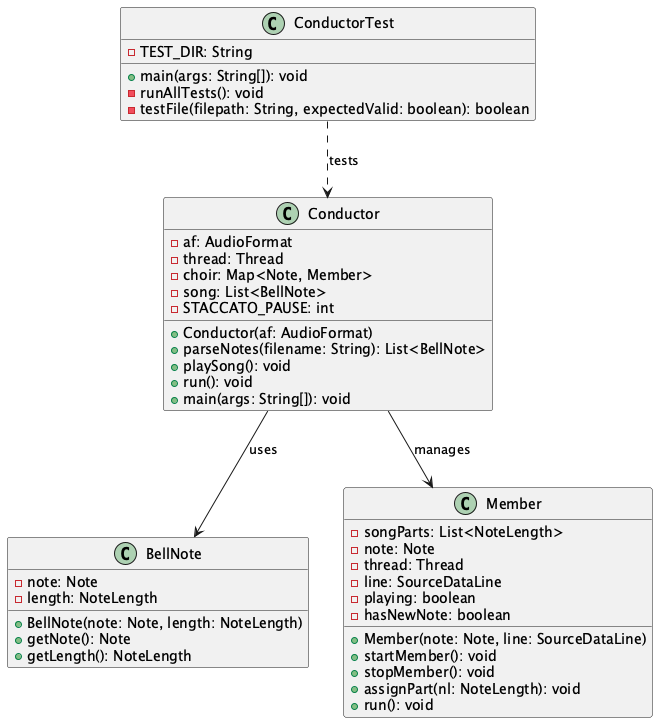

The diagram above was rendered by PlantUML. Its source (embedded in the PNG):
@startuml

class BellNote {
  - note: Note
  - length: NoteLength
  + BellNote(note: Note, length: NoteLength)
  + getNote(): Note
  + getLength(): NoteLength
}

class Conductor {
  - af: AudioFormat
  - thread: Thread
  - choir: Map<Note, Member>
  - song: List<BellNote>
  - STACCATO_PAUSE: int
  + Conductor(af: AudioFormat)
  + parseNotes(filename: String): List<BellNote>
  + playSong(): void
  + run(): void
  + main(args: String[]): void
}

class Member {
  - songParts: List<NoteLength>
  - note: Note
  - thread: Thread
  - line: SourceDataLine
  - playing: boolean
  - hasNewNote: boolean
  + Member(note: Note, line: SourceDataLine)
  + startMember(): void
  + stopMember(): void
  + assignPart(nl: NoteLength): void
  + run(): void
}

class ConductorTest {
  - TEST_DIR: String
  + main(args: String[]): void
  - runAllTests(): void
  - testFile(filepath: String, expectedValid: boolean): boolean
}

Conductor --> BellNote : uses
Conductor --> Member : manages
ConductorTest ..> Conductor : tests

@enduml